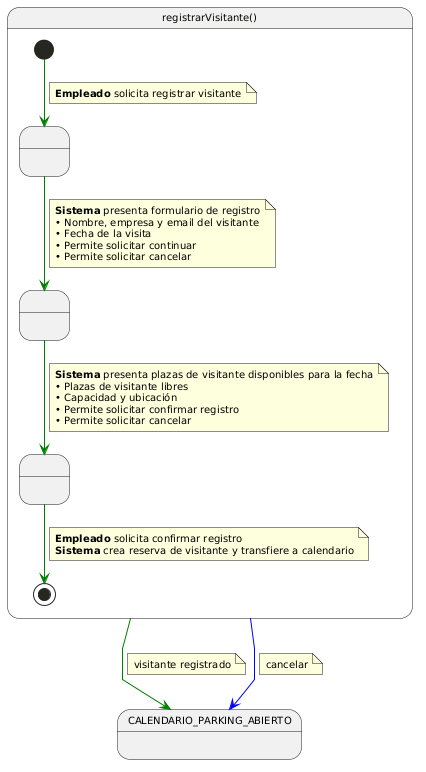

The diagram above was rendered by PlantUML. Its source (embedded in the PNG):
@startuml cuRegistrarVisitante

skinparam backgroundColor #FFFFFF

skinparam linetype polyline
skinparam defaultFontName Arial
skinparam defaultFontSize 10

state registrarVisitante as "registrarVisitante()" {
  state " " as IntroduciendoDatos
  state " " as SeleccionandoPlaza
  state " " as VisitanteRegistrado

  [*] -[#green]-> IntroduciendoDatos
  note on link
    <b>Empleado</b> solicita registrar visitante
  end note

  IntroduciendoDatos -[#green]-> SeleccionandoPlaza
  note on link
    <b>Sistema</b> presenta formulario de registro
    • Nombre, empresa y email del visitante
    • Fecha de la visita
    • Permite solicitar continuar
    • Permite solicitar cancelar
  end note

  SeleccionandoPlaza -[#green]-> VisitanteRegistrado
  note on link
    <b>Sistema</b> presenta plazas de visitante disponibles para la fecha
    • Plazas de visitante libres
    • Capacidad y ubicación
    • Permite solicitar confirmar registro
    • Permite solicitar cancelar
  end note

  VisitanteRegistrado -[#green]-> [*]
  note on link
    <b>Empleado</b> solicita confirmar registro
    <b>Sistema</b> crea reserva de visitante y transfiere a calendario
  end note
}

registrarVisitante -[#green]-> CALENDARIO_PARKING_ABIERTO
note on link
  visitante registrado
end note

registrarVisitante -[#blue]-> CALENDARIO_PARKING_ABIERTO
note on link
  cancelar
end note

@enduml